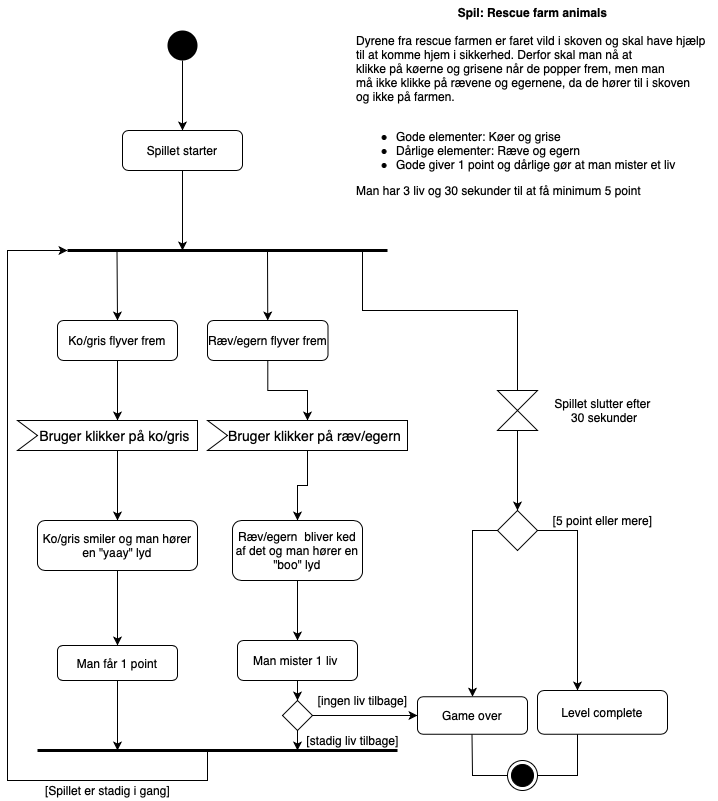

The diagram above was exported from draw.io. Its source (the exported page's mxGraphModel, read from the mxfile embedded in the PNG):
<mxGraphModel dx="904" dy="555" grid="1" gridSize="10" guides="1" tooltips="1" connect="1" arrows="1" fold="1" page="1" pageScale="1" pageWidth="827" pageHeight="1169" math="0" shadow="0">
  <root>
    <mxCell id="0" />
    <mxCell id="1" parent="0" />
    <mxCell id="Fq1F1pROhVGbVcVsDmsb-5" value="" style="edgeStyle=orthogonalEdgeStyle;rounded=0;orthogonalLoop=1;jettySize=auto;html=1;" parent="1" source="_T4-WQ-KrP_o-gymUux0-1" edge="1">
      <mxGeometry relative="1" as="geometry">
        <mxPoint x="180" y="480" as="targetPoint" />
      </mxGeometry>
    </mxCell>
    <mxCell id="_T4-WQ-KrP_o-gymUux0-1" value="Ko/gris flyver frem" style="rounded=1;whiteSpace=wrap;html=1;" parent="1" vertex="1">
      <mxGeometry x="120" y="380" width="120" height="40" as="geometry" />
    </mxCell>
    <mxCell id="ywRSnrIP8dRIFMF3q36J-4" value="" style="edgeStyle=orthogonalEdgeStyle;rounded=0;orthogonalLoop=1;jettySize=auto;html=1;entryX=0.5;entryY=0;entryDx=0;entryDy=0;" parent="1" source="ywRSnrIP8dRIFMF3q36J-1" target="Fq1F1pROhVGbVcVsDmsb-1" edge="1">
      <mxGeometry relative="1" as="geometry">
        <mxPoint x="245" y="155" as="targetPoint" />
      </mxGeometry>
    </mxCell>
    <mxCell id="ywRSnrIP8dRIFMF3q36J-1" value="" style="ellipse;fillColor=#000000;strokeColor=none;" parent="1" vertex="1">
      <mxGeometry x="230" y="90" width="30" height="30" as="geometry" />
    </mxCell>
    <mxCell id="ywRSnrIP8dRIFMF3q36J-5" value="" style="endArrow=none;startArrow=none;endFill=0;startFill=0;endSize=8;html=1;verticalAlign=bottom;labelBackgroundColor=none;strokeWidth=3;rounded=0;" parent="1" edge="1">
      <mxGeometry width="160" relative="1" as="geometry">
        <mxPoint x="130" y="310" as="sourcePoint" />
        <mxPoint x="450" y="310" as="targetPoint" />
        <Array as="points">
          <mxPoint x="240" y="310" />
        </Array>
      </mxGeometry>
    </mxCell>
    <mxCell id="ywRSnrIP8dRIFMF3q36J-6" value="" style="endArrow=classic;html=1;rounded=0;" parent="1" edge="1">
      <mxGeometry width="50" height="50" relative="1" as="geometry">
        <mxPoint x="179.5" y="310" as="sourcePoint" />
        <mxPoint x="180" y="380" as="targetPoint" />
      </mxGeometry>
    </mxCell>
    <mxCell id="Fq1F1pROhVGbVcVsDmsb-3" value="" style="edgeStyle=orthogonalEdgeStyle;rounded=0;orthogonalLoop=1;jettySize=auto;html=1;" parent="1" source="Fq1F1pROhVGbVcVsDmsb-1" edge="1">
      <mxGeometry relative="1" as="geometry">
        <mxPoint x="245" y="310" as="targetPoint" />
      </mxGeometry>
    </mxCell>
    <mxCell id="Fq1F1pROhVGbVcVsDmsb-1" value="Spillet starter" style="rounded=1;whiteSpace=wrap;html=1;" parent="1" vertex="1">
      <mxGeometry x="185" y="190" width="120" height="40" as="geometry" />
    </mxCell>
    <mxCell id="Fq1F1pROhVGbVcVsDmsb-10" value="" style="edgeStyle=orthogonalEdgeStyle;rounded=0;orthogonalLoop=1;jettySize=auto;html=1;" parent="1" source="Fq1F1pROhVGbVcVsDmsb-6" edge="1">
      <mxGeometry relative="1" as="geometry">
        <mxPoint x="180" y="580" as="targetPoint" />
        <Array as="points">
          <mxPoint x="180" y="530" />
          <mxPoint x="180" y="530" />
        </Array>
      </mxGeometry>
    </mxCell>
    <mxCell id="Fq1F1pROhVGbVcVsDmsb-6" value="Bruger klikker på ko/gris" style="html=1;shape=mxgraph.infographic.ribbonSimple;notch1=20;notch2=0;align=center;verticalAlign=middle;fontSize=14;fontStyle=0;fillColor=#FFFFFF;flipH=0;spacingRight=0;spacingLeft=14;" parent="1" vertex="1">
      <mxGeometry x="80" y="480" width="180" height="30" as="geometry" />
    </mxCell>
    <mxCell id="Fq1F1pROhVGbVcVsDmsb-24" value="" style="edgeStyle=orthogonalEdgeStyle;rounded=0;orthogonalLoop=1;jettySize=auto;html=1;" parent="1" source="Fq1F1pROhVGbVcVsDmsb-11" target="Fq1F1pROhVGbVcVsDmsb-23" edge="1">
      <mxGeometry relative="1" as="geometry" />
    </mxCell>
    <mxCell id="Fq1F1pROhVGbVcVsDmsb-11" value="Ko/gris smiler og man hører en &quot;yaay&quot; lyd" style="rounded=1;whiteSpace=wrap;html=1;" parent="1" vertex="1">
      <mxGeometry x="100" y="580" width="160" height="50" as="geometry" />
    </mxCell>
    <mxCell id="Fq1F1pROhVGbVcVsDmsb-12" value="" style="endArrow=classic;html=1;rounded=0;entryX=0.5;entryY=0;entryDx=0;entryDy=0;" parent="1" target="Fq1F1pROhVGbVcVsDmsb-13" edge="1">
      <mxGeometry width="50" height="50" relative="1" as="geometry">
        <mxPoint x="330" y="310" as="sourcePoint" />
        <mxPoint x="330.5" y="390" as="targetPoint" />
      </mxGeometry>
    </mxCell>
    <mxCell id="Fq1F1pROhVGbVcVsDmsb-20" value="" style="edgeStyle=orthogonalEdgeStyle;rounded=0;orthogonalLoop=1;jettySize=auto;html=1;" parent="1" source="Fq1F1pROhVGbVcVsDmsb-13" target="Fq1F1pROhVGbVcVsDmsb-19" edge="1">
      <mxGeometry relative="1" as="geometry" />
    </mxCell>
    <mxCell id="Fq1F1pROhVGbVcVsDmsb-13" value="Ræv/egern flyver frem" style="rounded=1;whiteSpace=wrap;html=1;" parent="1" vertex="1">
      <mxGeometry x="270" y="380" width="120.5" height="40" as="geometry" />
    </mxCell>
    <mxCell id="Fq1F1pROhVGbVcVsDmsb-22" value="" style="edgeStyle=orthogonalEdgeStyle;rounded=0;orthogonalLoop=1;jettySize=auto;html=1;" parent="1" source="Fq1F1pROhVGbVcVsDmsb-19" target="Fq1F1pROhVGbVcVsDmsb-21" edge="1">
      <mxGeometry relative="1" as="geometry" />
    </mxCell>
    <mxCell id="Fq1F1pROhVGbVcVsDmsb-19" value="Bruger klikker på ræv/egern" style="html=1;shape=mxgraph.infographic.ribbonSimple;notch1=20;notch2=0;align=center;verticalAlign=middle;fontSize=14;fontStyle=0;fillColor=#FFFFFF;flipH=0;spacingRight=0;spacingLeft=14;" parent="1" vertex="1">
      <mxGeometry x="270" y="480" width="200" height="30" as="geometry" />
    </mxCell>
    <mxCell id="Fq1F1pROhVGbVcVsDmsb-26" value="" style="edgeStyle=orthogonalEdgeStyle;rounded=0;orthogonalLoop=1;jettySize=auto;html=1;" parent="1" source="Fq1F1pROhVGbVcVsDmsb-21" target="Fq1F1pROhVGbVcVsDmsb-25" edge="1">
      <mxGeometry relative="1" as="geometry" />
    </mxCell>
    <mxCell id="Fq1F1pROhVGbVcVsDmsb-21" value="Ræv/egern &amp;nbsp;bliver ked af det og man hører en &quot;boo&quot; lyd" style="rounded=1;whiteSpace=wrap;html=1;" parent="1" vertex="1">
      <mxGeometry x="295" y="580" width="130" height="60" as="geometry" />
    </mxCell>
    <mxCell id="Fq1F1pROhVGbVcVsDmsb-32" value="" style="edgeStyle=orthogonalEdgeStyle;rounded=0;orthogonalLoop=1;jettySize=auto;html=1;" parent="1" source="Fq1F1pROhVGbVcVsDmsb-23" edge="1">
      <mxGeometry relative="1" as="geometry">
        <mxPoint x="180" y="810" as="targetPoint" />
        <Array as="points">
          <mxPoint x="180" y="810" />
          <mxPoint x="180" y="810" />
        </Array>
      </mxGeometry>
    </mxCell>
    <mxCell id="Fq1F1pROhVGbVcVsDmsb-23" value="Man får 1 point" style="rounded=1;whiteSpace=wrap;html=1;" parent="1" vertex="1">
      <mxGeometry x="120" y="705" width="120" height="35" as="geometry" />
    </mxCell>
    <mxCell id="Fq1F1pROhVGbVcVsDmsb-34" value="" style="edgeStyle=orthogonalEdgeStyle;rounded=0;orthogonalLoop=1;jettySize=auto;html=1;" parent="1" source="Fq1F1pROhVGbVcVsDmsb-25" target="Fq1F1pROhVGbVcVsDmsb-45" edge="1">
      <mxGeometry relative="1" as="geometry">
        <mxPoint x="360" y="770" as="targetPoint" />
      </mxGeometry>
    </mxCell>
    <mxCell id="Fq1F1pROhVGbVcVsDmsb-25" value="Man mister 1 liv&amp;nbsp;" style="whiteSpace=wrap;html=1;rounded=1;" parent="1" vertex="1">
      <mxGeometry x="300" y="700" width="120" height="40" as="geometry" />
    </mxCell>
    <mxCell id="Fq1F1pROhVGbVcVsDmsb-30" value="" style="endArrow=none;startArrow=none;endFill=0;startFill=0;endSize=8;html=1;verticalAlign=bottom;labelBackgroundColor=none;strokeWidth=3;rounded=0;" parent="1" edge="1">
      <mxGeometry width="160" relative="1" as="geometry">
        <mxPoint x="100" y="810" as="sourcePoint" />
        <mxPoint x="460" y="810" as="targetPoint" />
      </mxGeometry>
    </mxCell>
    <mxCell id="Fq1F1pROhVGbVcVsDmsb-35" value="" style="endArrow=classic;html=1;rounded=0;" parent="1" edge="1">
      <mxGeometry width="50" height="50" relative="1" as="geometry">
        <mxPoint x="270" y="810" as="sourcePoint" />
        <mxPoint x="130" y="310" as="targetPoint" />
        <Array as="points">
          <mxPoint x="270" y="840" />
          <mxPoint x="70" y="840" />
          <mxPoint x="70" y="310" />
        </Array>
      </mxGeometry>
    </mxCell>
    <mxCell id="Fq1F1pROhVGbVcVsDmsb-41" style="edgeStyle=orthogonalEdgeStyle;rounded=0;orthogonalLoop=1;jettySize=auto;html=1;" parent="1" source="Fq1F1pROhVGbVcVsDmsb-40" edge="1">
      <mxGeometry relative="1" as="geometry">
        <mxPoint x="580" y="570" as="targetPoint" />
      </mxGeometry>
    </mxCell>
    <mxCell id="Fq1F1pROhVGbVcVsDmsb-40" value="" style="shape=collate;whiteSpace=wrap;html=1;" parent="1" vertex="1">
      <mxGeometry x="560" y="450" width="40" height="40" as="geometry" />
    </mxCell>
    <mxCell id="Fq1F1pROhVGbVcVsDmsb-42" value="" style="endArrow=none;html=1;rounded=0;exitX=0.5;exitY=0;exitDx=0;exitDy=0;" parent="1" source="Fq1F1pROhVGbVcVsDmsb-40" edge="1">
      <mxGeometry width="50" height="50" relative="1" as="geometry">
        <mxPoint x="610" y="370" as="sourcePoint" />
        <mxPoint x="425" y="310" as="targetPoint" />
        <Array as="points">
          <mxPoint x="580" y="370" />
          <mxPoint x="425" y="370" />
        </Array>
      </mxGeometry>
    </mxCell>
    <mxCell id="Fq1F1pROhVGbVcVsDmsb-43" value="Spillet slutter efter&lt;br&gt;&amp;nbsp;30 sekunder" style="text;html=1;align=center;verticalAlign=middle;resizable=0;points=[];autosize=1;strokeColor=none;fillColor=none;" parent="1" vertex="1">
      <mxGeometry x="610" y="455" width="110" height="30" as="geometry" />
    </mxCell>
    <mxCell id="Fq1F1pROhVGbVcVsDmsb-60" value="" style="edgeStyle=orthogonalEdgeStyle;rounded=0;orthogonalLoop=1;jettySize=auto;html=1;entryX=0.5;entryY=0;entryDx=0;entryDy=0;" parent="1" source="Fq1F1pROhVGbVcVsDmsb-44" target="Fq1F1pROhVGbVcVsDmsb-52" edge="1">
      <mxGeometry relative="1" as="geometry">
        <mxPoint x="460" y="590" as="targetPoint" />
        <Array as="points">
          <mxPoint x="535" y="590" />
        </Array>
      </mxGeometry>
    </mxCell>
    <mxCell id="Fq1F1pROhVGbVcVsDmsb-62" value="" style="edgeStyle=orthogonalEdgeStyle;rounded=0;orthogonalLoop=1;jettySize=auto;html=1;" parent="1" source="Fq1F1pROhVGbVcVsDmsb-44" edge="1">
      <mxGeometry relative="1" as="geometry">
        <mxPoint x="640" y="750" as="targetPoint" />
      </mxGeometry>
    </mxCell>
    <mxCell id="Fq1F1pROhVGbVcVsDmsb-44" value="" style="rhombus;whiteSpace=wrap;html=1;" parent="1" vertex="1">
      <mxGeometry x="560" y="570" width="40" height="40" as="geometry" />
    </mxCell>
    <mxCell id="Fq1F1pROhVGbVcVsDmsb-47" value="" style="edgeStyle=orthogonalEdgeStyle;rounded=0;orthogonalLoop=1;jettySize=auto;html=1;" parent="1" source="Fq1F1pROhVGbVcVsDmsb-45" edge="1">
      <mxGeometry relative="1" as="geometry">
        <mxPoint x="360" y="810" as="targetPoint" />
      </mxGeometry>
    </mxCell>
    <mxCell id="Fq1F1pROhVGbVcVsDmsb-45" value="" style="rhombus;whiteSpace=wrap;html=1;" parent="1" vertex="1">
      <mxGeometry x="345" y="760" width="30" height="30" as="geometry" />
    </mxCell>
    <mxCell id="Fq1F1pROhVGbVcVsDmsb-48" value="" style="endArrow=classic;html=1;rounded=0;" parent="1" edge="1">
      <mxGeometry width="50" height="50" relative="1" as="geometry">
        <mxPoint x="375" y="775" as="sourcePoint" />
        <mxPoint x="480" y="775" as="targetPoint" />
      </mxGeometry>
    </mxCell>
    <mxCell id="Fq1F1pROhVGbVcVsDmsb-52" value="Game over" style="rounded=1;whiteSpace=wrap;html=1;" parent="1" vertex="1">
      <mxGeometry x="480" y="756.25" width="110" height="37.5" as="geometry" />
    </mxCell>
    <mxCell id="Fq1F1pROhVGbVcVsDmsb-53" value="[ingen liv tilbage]" style="text;html=1;align=center;verticalAlign=middle;resizable=0;points=[];autosize=1;strokeColor=none;fillColor=none;" parent="1" vertex="1">
      <mxGeometry x="375" y="750" width="100" height="20" as="geometry" />
    </mxCell>
    <mxCell id="Fq1F1pROhVGbVcVsDmsb-55" value="[stadig liv tilbage]" style="text;html=1;align=center;verticalAlign=middle;resizable=0;points=[];autosize=1;strokeColor=none;fillColor=none;" parent="1" vertex="1">
      <mxGeometry x="360" y="790" width="110" height="20" as="geometry" />
    </mxCell>
    <mxCell id="Fq1F1pROhVGbVcVsDmsb-58" value="Level complete" style="rounded=1;whiteSpace=wrap;html=1;" parent="1" vertex="1">
      <mxGeometry x="600" y="750" width="130" height="43.75" as="geometry" />
    </mxCell>
    <mxCell id="Fq1F1pROhVGbVcVsDmsb-63" value="" style="endArrow=none;html=1;rounded=0;entryX=0;entryY=0.5;entryDx=0;entryDy=0;" parent="1" target="Fq1F1pROhVGbVcVsDmsb-66" edge="1">
      <mxGeometry width="50" height="50" relative="1" as="geometry">
        <mxPoint x="534.5" y="793.75" as="sourcePoint" />
        <mxPoint x="535" y="830" as="targetPoint" />
        <Array as="points">
          <mxPoint x="535" y="835" />
        </Array>
      </mxGeometry>
    </mxCell>
    <mxCell id="Fq1F1pROhVGbVcVsDmsb-64" value="" style="endArrow=none;html=1;rounded=0;exitX=1;exitY=0.5;exitDx=0;exitDy=0;" parent="1" source="Fq1F1pROhVGbVcVsDmsb-66" edge="1">
      <mxGeometry width="50" height="50" relative="1" as="geometry">
        <mxPoint x="610" y="860" as="sourcePoint" />
        <mxPoint x="640" y="793.75" as="targetPoint" />
        <Array as="points">
          <mxPoint x="640" y="835" />
        </Array>
      </mxGeometry>
    </mxCell>
    <mxCell id="Fq1F1pROhVGbVcVsDmsb-66" value="" style="ellipse;html=1;shape=endState;fillColor=#000000;strokeColor=#000000;" parent="1" vertex="1">
      <mxGeometry x="570" y="820" width="30" height="30" as="geometry" />
    </mxCell>
    <mxCell id="Fq1F1pROhVGbVcVsDmsb-68" value="[5 point eller mere]" style="text;html=1;align=center;verticalAlign=middle;resizable=0;points=[];autosize=1;strokeColor=none;fillColor=none;" parent="1" vertex="1">
      <mxGeometry x="610" y="570" width="110" height="20" as="geometry" />
    </mxCell>
    <mxCell id="Fq1F1pROhVGbVcVsDmsb-69" value="[Spillet er stadig i gang]" style="text;html=1;align=center;verticalAlign=middle;resizable=0;points=[];autosize=1;strokeColor=none;fillColor=none;" parent="1" vertex="1">
      <mxGeometry x="100" y="840" width="140" height="20" as="geometry" />
    </mxCell>
    <mxCell id="Fq1F1pROhVGbVcVsDmsb-70" value="&lt;b&gt;Spil: Rescue farm animals&lt;br&gt;&lt;/b&gt;&lt;br&gt;&lt;div style=&quot;text-align: left&quot;&gt;Dyrene fra rescue farmen er faret vild i skoven og skal have hjælp&amp;nbsp;&lt;/div&gt;&lt;div style=&quot;text-align: left&quot;&gt;til at komme hjem i sikkerhed. Derfor skal man nå at&amp;nbsp;&lt;/div&gt;&lt;div style=&quot;text-align: left&quot;&gt;klikke på køerne og grisene når de popper frem, men man&amp;nbsp;&lt;/div&gt;&lt;div style=&quot;text-align: left&quot;&gt;må ikke klikke på rævene og egernene, da de hører til i skoven&lt;/div&gt;&lt;div style=&quot;text-align: left&quot;&gt;og ikke på farmen.&amp;nbsp;&lt;/div&gt;&lt;div style=&quot;text-align: left&quot;&gt;&lt;br&gt;&lt;/div&gt;&lt;div style=&quot;text-align: left&quot;&gt;&lt;ul&gt;&lt;li&gt;Gode elementer: Køer og grise&lt;/li&gt;&lt;li&gt;Dårlige elementer: Ræve og egern&lt;/li&gt;&lt;li&gt;Gode giver 1 point og dårlige gør at man mister et liv&lt;/li&gt;&lt;/ul&gt;&lt;div&gt;Man har 3 liv og 30 sekunder til at få minimum 5 point&lt;/div&gt;&lt;/div&gt;&lt;br&gt;&lt;div style=&quot;text-align: left&quot;&gt;&lt;br&gt;&lt;/div&gt;" style="text;html=1;align=center;verticalAlign=middle;resizable=0;points=[];autosize=1;strokeColor=none;fillColor=none;" parent="1" vertex="1">
      <mxGeometry x="410" y="60" width="370" height="230" as="geometry" />
    </mxCell>
  </root>
</mxGraphModel>